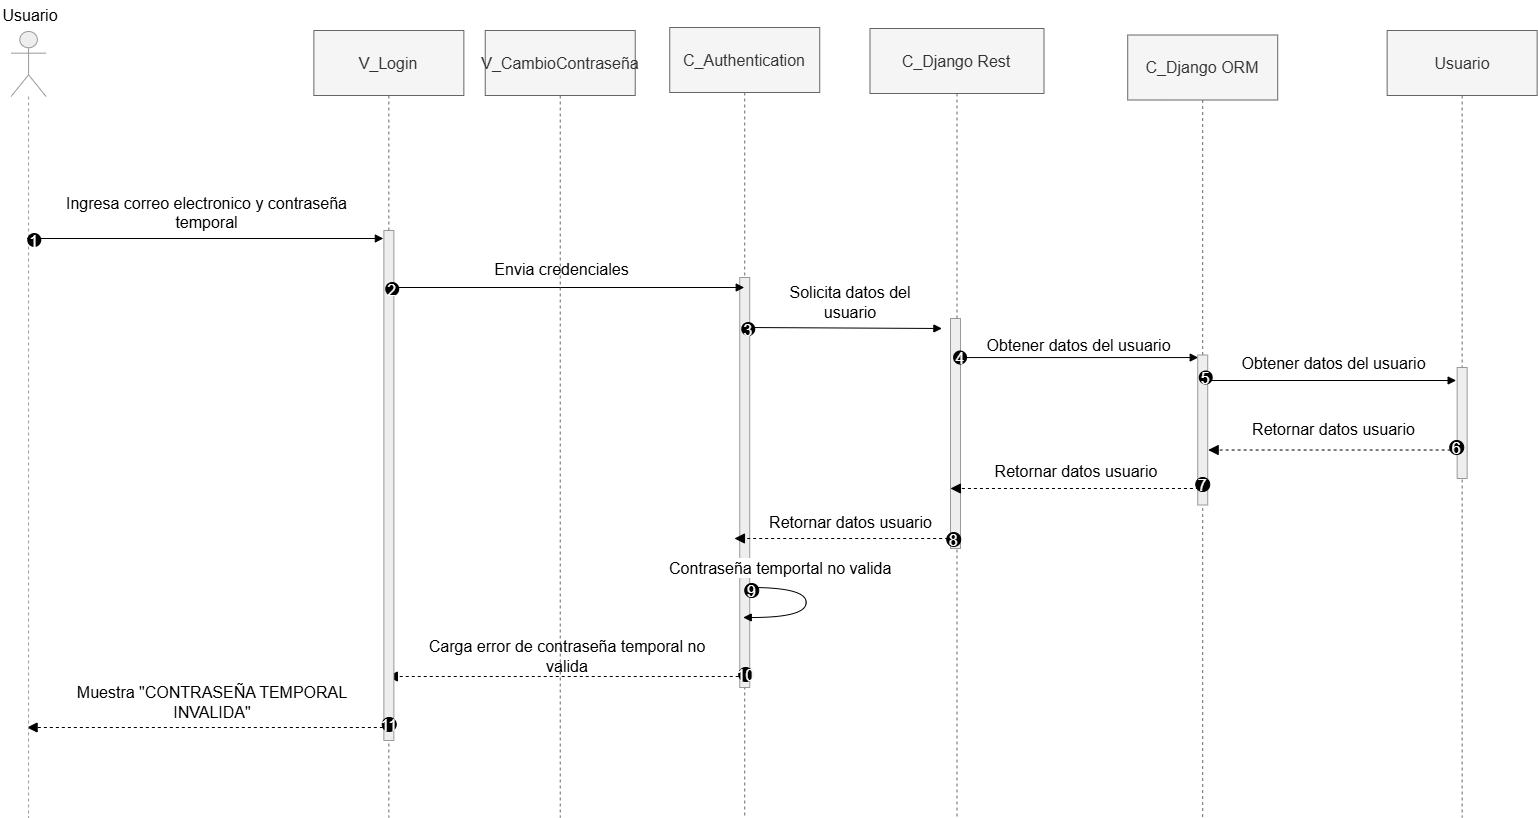

The diagram above was exported from draw.io. Its source (the exported page's mxGraphModel, read from the mxfile embedded in the PNG):
<mxGraphModel dx="1560" dy="940" grid="1" gridSize="10" guides="1" tooltips="1" connect="1" arrows="1" fold="1" page="1" pageScale="1" pageWidth="827" pageHeight="1169" math="0" shadow="0">
  <root>
    <mxCell id="0" />
    <mxCell id="1" parent="0" />
    <mxCell id="CPZsgldepNkBqfqC0azL-1" edge="1" parent="1" style="html=1;verticalAlign=middle;endArrow=block;dashed=1;endSize=8;curved=0;rounded=0;movable=1;resizable=1;rotatable=1;deletable=1;editable=1;locked=0;connectable=1;cloneable=0;endFill=1;fontSize=16;" target="CPZsgldepNkBqfqC0azL-36" value="">
      <mxGeometry relative="1" x="-0.0718" y="-10" as="geometry">
        <mxPoint as="offset" />
        <mxPoint x="538.3600000000006" y="877" as="sourcePoint" />
        <mxPoint x="376.8600000000006" y="877" as="targetPoint" />
      </mxGeometry>
    </mxCell>
    <mxCell id="CPZsgldepNkBqfqC0azL-2" edge="1" parent="1" style="html=1;verticalAlign=bottom;endArrow=block;dashed=1;endSize=8;curved=0;rounded=0;exitX=-0.038;exitY=0.537;exitDx=0;exitDy=0;exitPerimeter=0;movable=1;resizable=1;rotatable=1;deletable=1;editable=1;locked=0;connectable=1;cloneable=0;endFill=1;fontSize=16;" target="CPZsgldepNkBqfqC0azL-8" value="">
      <mxGeometry relative="1" as="geometry">
        <mxPoint x="894.2399999999993" y="826" as="sourcePoint" />
        <mxPoint x="707.5" y="827" as="targetPoint" />
      </mxGeometry>
    </mxCell>
    <mxCell id="CPZsgldepNkBqfqC0azL-3" edge="1" parent="1" style="html=1;verticalAlign=bottom;endArrow=block;curved=0;rounded=0;movable=1;resizable=1;rotatable=1;deletable=1;editable=1;locked=0;connectable=1;cloneable=0;fontSize=16;" value="">
      <mxGeometry relative="1" width="80" as="geometry">
        <mxPoint x="1349.6499999999992" y="530" as="sourcePoint" />
        <mxPoint x="1605.6499999999992" y="530" as="targetPoint" />
      </mxGeometry>
    </mxCell>
    <mxCell id="CPZsgldepNkBqfqC0azL-4" parent="1" style="shape=umlLifeline;perimeter=lifelinePerimeter;whiteSpace=wrap;container=1;dropTarget=0;collapsible=0;recursiveResize=0;outlineConnect=0;portConstraint=eastwest;newEdgeStyle={&quot;edgeStyle&quot;:&quot;elbowEdgeStyle&quot;,&quot;elbow&quot;:&quot;vertical&quot;,&quot;curved&quot;:0,&quot;rounded&quot;:0};size=65;fillColor=#f5f5f5;strokeColor=#666666;fontColor=#333333;movable=1;resizable=1;rotatable=1;deletable=1;editable=1;locked=0;connectable=1;cloneable=0;fontSize=16;" value="Usuario" vertex="1">
      <mxGeometry height="787" width="150" x="1536.6499999999992" y="180" as="geometry" />
    </mxCell>
    <mxCell id="CPZsgldepNkBqfqC0azL-5" edge="1" parent="1" source="CPZsgldepNkBqfqC0azL-7" style="html=1;verticalAlign=bottom;endArrow=block;curved=0;rounded=0;movable=1;resizable=1;rotatable=1;deletable=1;editable=1;locked=0;connectable=1;cloneable=0;fontSize=16;" value="">
      <mxGeometry relative="1" width="80" as="geometry">
        <mxPoint x="1091.7399999999993" y="507.0500000000002" as="sourcePoint" />
        <mxPoint x="1347.7399999999993" y="507.0500000000002" as="targetPoint" />
      </mxGeometry>
    </mxCell>
    <mxCell id="CPZsgldepNkBqfqC0azL-6" parent="1" style="shape=umlLifeline;perimeter=lifelinePerimeter;whiteSpace=wrap;container=1;dropTarget=0;collapsible=0;recursiveResize=0;outlineConnect=0;portConstraint=eastwest;newEdgeStyle={&quot;edgeStyle&quot;:&quot;elbowEdgeStyle&quot;,&quot;elbow&quot;:&quot;vertical&quot;,&quot;curved&quot;:0,&quot;rounded&quot;:0};size=65;fillColor=#f5f5f5;strokeColor=#666666;fontColor=#333333;movable=1;resizable=1;rotatable=1;deletable=1;editable=1;locked=0;connectable=1;cloneable=0;fontSize=16;" value="C_Django Rest" vertex="1">
      <mxGeometry height="789" width="174" x="1019.4899999999993" y="178" as="geometry" />
    </mxCell>
    <mxCell id="CPZsgldepNkBqfqC0azL-7" parent="CPZsgldepNkBqfqC0azL-6" style="points=[];perimeter=orthogonalPerimeter;outlineConnect=0;targetShapes=umlLifeline;portConstraint=eastwest;newEdgeStyle={&quot;edgeStyle&quot;:&quot;elbowEdgeStyle&quot;,&quot;elbow&quot;:&quot;vertical&quot;,&quot;curved&quot;:0,&quot;rounded&quot;:0};fillColor=light-dark(#eeeeee,#1f2020);strokeColor=light-dark(#999999,#cccccc);fontColor=light-dark(#333333,#cccccc);movable=1;resizable=1;rotatable=1;deletable=1;editable=1;locked=0;connectable=1;cloneable=0;fontSize=16;" value="" vertex="1">
      <mxGeometry height="230" width="10" x="80.5" y="290" as="geometry" />
    </mxCell>
    <mxCell id="CPZsgldepNkBqfqC0azL-8" parent="1" style="shape=umlLifeline;perimeter=lifelinePerimeter;whiteSpace=wrap;container=0;dropTarget=0;collapsible=0;recursiveResize=0;outlineConnect=0;portConstraint=eastwest;newEdgeStyle={&quot;edgeStyle&quot;:&quot;elbowEdgeStyle&quot;,&quot;elbow&quot;:&quot;vertical&quot;,&quot;curved&quot;:0,&quot;rounded&quot;:0};size=65;fillColor=#f5f5f5;strokeColor=#666666;fontColor=#333333;movable=1;resizable=1;rotatable=1;deletable=1;editable=1;locked=0;connectable=1;cloneable=0;fontSize=16;" value="V_Login" vertex="1">
      <mxGeometry height="787" width="150" x="463.3600000000006" y="180" as="geometry" />
    </mxCell>
    <mxCell id="CPZsgldepNkBqfqC0azL-9" parent="1" style="shape=umlLifeline;perimeter=lifelinePerimeter;whiteSpace=wrap;container=1;dropTarget=0;collapsible=0;recursiveResize=0;outlineConnect=0;portConstraint=eastwest;newEdgeStyle={&quot;edgeStyle&quot;:&quot;elbowEdgeStyle&quot;,&quot;elbow&quot;:&quot;vertical&quot;,&quot;curved&quot;:0,&quot;rounded&quot;:0};size=65;fillColor=#f5f5f5;strokeColor=#666666;fontColor=#333333;movable=1;resizable=1;rotatable=1;deletable=1;editable=1;locked=0;connectable=1;cloneable=0;fontSize=16;" value="C_Django ORM" vertex="1">
      <mxGeometry height="782.5" width="150" x="1277.2200000000007" y="184.5" as="geometry" />
    </mxCell>
    <mxCell id="CPZsgldepNkBqfqC0azL-10" parent="CPZsgldepNkBqfqC0azL-9" style="points=[];perimeter=orthogonalPerimeter;outlineConnect=0;targetShapes=umlLifeline;portConstraint=eastwest;newEdgeStyle={&quot;edgeStyle&quot;:&quot;elbowEdgeStyle&quot;,&quot;elbow&quot;:&quot;vertical&quot;,&quot;curved&quot;:0,&quot;rounded&quot;:0};fillColor=light-dark(#eeeeee,#1f2020);strokeColor=light-dark(#999999,#cccccc);fontColor=light-dark(#333333,#cccccc);movable=1;resizable=1;rotatable=1;deletable=1;editable=1;locked=0;connectable=1;cloneable=0;fontSize=16;" value="" vertex="1">
      <mxGeometry height="150" width="10" x="70" y="320" as="geometry" />
    </mxCell>
    <mxCell id="CPZsgldepNkBqfqC0azL-11" parent="1" style="text;html=1;whiteSpace=wrap;strokeColor=none;fillColor=none;align=center;verticalAlign=middle;rounded=0;movable=1;resizable=1;rotatable=1;deletable=1;editable=1;locked=0;connectable=1;cloneable=0;fontSize=16;" value="Usuario" vertex="1">
      <mxGeometry height="30" width="60" x="150" y="150" as="geometry" />
    </mxCell>
    <mxCell id="CPZsgldepNkBqfqC0azL-12" parent="1" style="shape=umlLifeline;perimeter=lifelinePerimeter;whiteSpace=wrap;container=1;dropTarget=0;collapsible=0;recursiveResize=0;outlineConnect=0;portConstraint=eastwest;newEdgeStyle={&quot;edgeStyle&quot;:&quot;elbowEdgeStyle&quot;,&quot;elbow&quot;:&quot;vertical&quot;,&quot;curved&quot;:0,&quot;rounded&quot;:0};size=65;fillColor=#f5f5f5;strokeColor=#666666;fontColor=#333333;movable=1;resizable=1;rotatable=1;deletable=1;editable=1;locked=0;connectable=1;cloneable=0;fontSize=16;" value="C_Authentication" vertex="1">
      <mxGeometry height="790" width="150" x="819.2399999999998" y="177" as="geometry" />
    </mxCell>
    <mxCell id="CPZsgldepNkBqfqC0azL-13" parent="CPZsgldepNkBqfqC0azL-12" style="points=[];perimeter=orthogonalPerimeter;outlineConnect=0;targetShapes=umlLifeline;portConstraint=eastwest;newEdgeStyle={&quot;edgeStyle&quot;:&quot;elbowEdgeStyle&quot;,&quot;elbow&quot;:&quot;vertical&quot;,&quot;curved&quot;:0,&quot;rounded&quot;:0};fillColor=light-dark(#eeeeee,#1f2020);strokeColor=light-dark(#999999,#cccccc);fontColor=light-dark(#333333,#cccccc);movable=1;resizable=1;rotatable=1;deletable=1;editable=1;locked=0;connectable=1;cloneable=0;fontSize=16;" value="" vertex="1">
      <mxGeometry height="410" width="10" x="70" y="250" as="geometry" />
    </mxCell>
    <mxCell id="CPZsgldepNkBqfqC0azL-14" edge="1" parent="CPZsgldepNkBqfqC0azL-12" style="curved=1;endArrow=block;rounded=0;movable=1;resizable=1;rotatable=1;deletable=1;editable=1;locked=0;connectable=1;cloneable=0;fontSize=16;" target="CPZsgldepNkBqfqC0azL-12" value="Contraseña temportal no valida">
      <mxGeometry relative="1" x="-0.5867" y="20" as="geometry">
        <mxPoint as="offset" />
        <Array as="points">
          <mxPoint x="136.44999999999982" y="560" />
          <mxPoint x="136.44999999999982" y="590" />
        </Array>
        <mxPoint x="81" y="560" as="sourcePoint" />
        <mxPoint x="86.71000000000004" y="590" as="targetPoint" />
      </mxGeometry>
    </mxCell>
    <mxCell id="CPZsgldepNkBqfqC0azL-15" edge="1" parent="1" source="CPZsgldepNkBqfqC0azL-36" style="html=1;verticalAlign=bottom;endArrow=block;curved=0;rounded=0;movable=1;resizable=1;rotatable=1;deletable=1;editable=1;locked=0;connectable=1;cloneable=0;fontSize=16;" value="">
      <mxGeometry relative="1" width="80" as="geometry">
        <mxPoint x="371.743333333332" y="388" as="sourcePoint" />
        <mxPoint x="532.8599999999988" y="388" as="targetPoint" />
      </mxGeometry>
    </mxCell>
    <mxCell id="CPZsgldepNkBqfqC0azL-16" parent="1" style="text;html=1;whiteSpace=wrap;strokeColor=none;fillColor=none;align=center;verticalAlign=bottom;rounded=0;movable=1;resizable=1;rotatable=1;deletable=1;editable=1;locked=0;connectable=1;cloneable=0;fontSize=16;" value="Ingresa correo electronico y contraseña temporal" vertex="1">
      <mxGeometry height="30" width="331.16" x="190.77000000000044" y="354" as="geometry" />
    </mxCell>
    <mxCell id="CPZsgldepNkBqfqC0azL-17" edge="1" parent="1" style="html=1;verticalAlign=bottom;endArrow=block;curved=0;rounded=0;movable=1;resizable=1;rotatable=1;deletable=1;editable=1;locked=0;connectable=1;cloneable=0;fontSize=16;" target="CPZsgldepNkBqfqC0azL-12" value="">
      <mxGeometry relative="1" width="80" as="geometry">
        <mxPoint x="539.2399999999998" y="437" as="sourcePoint" />
        <mxPoint x="835.7399999999993" y="438" as="targetPoint" />
      </mxGeometry>
    </mxCell>
    <mxCell id="CPZsgldepNkBqfqC0azL-18" edge="1" parent="1" style="html=1;verticalAlign=bottom;endArrow=block;curved=0;rounded=0;movable=1;resizable=1;rotatable=1;deletable=1;editable=1;locked=0;connectable=1;cloneable=0;fontSize=16;" value="">
      <mxGeometry relative="1" width="80" as="geometry">
        <mxPoint x="895.2433333333315" y="477" as="sourcePoint" />
        <mxPoint x="1091.4099999999994" y="478" as="targetPoint" />
      </mxGeometry>
    </mxCell>
    <mxCell id="CPZsgldepNkBqfqC0azL-19" parent="1" style="text;html=1;whiteSpace=wrap;strokeColor=none;fillColor=none;align=center;verticalAlign=middle;rounded=0;movable=1;resizable=1;rotatable=1;deletable=1;editable=1;locked=0;connectable=1;cloneable=0;fontSize=16;" value="Solicita datos del usuario" vertex="1">
      <mxGeometry height="30" width="160" x="920.27" y="437" as="geometry" />
    </mxCell>
    <mxCell id="CPZsgldepNkBqfqC0azL-20" parent="1" style="text;html=1;whiteSpace=wrap;strokeColor=none;fillColor=none;align=center;verticalAlign=middle;rounded=0;movable=1;resizable=1;rotatable=1;deletable=1;editable=1;locked=0;connectable=1;cloneable=0;fontSize=16;" value="Obtener datos del usuario" vertex="1">
      <mxGeometry height="30" width="196.55" x="1130.2600000000016" y="480" as="geometry" />
    </mxCell>
    <mxCell id="CPZsgldepNkBqfqC0azL-21" edge="1" parent="1" style="html=1;verticalAlign=bottom;endArrow=block;dashed=1;endSize=8;curved=0;rounded=0;movable=1;resizable=1;rotatable=1;deletable=1;editable=1;locked=0;connectable=1;cloneable=0;endFill=1;fontSize=16;" value="">
      <mxGeometry relative="1" as="geometry">
        <mxPoint x="1348.4299999999998" y="638" as="sourcePoint" />
        <mxPoint x="1099.9299999999998" y="638" as="targetPoint" />
      </mxGeometry>
    </mxCell>
    <mxCell id="CPZsgldepNkBqfqC0azL-22" parent="1" style="text;html=1;whiteSpace=wrap;strokeColor=none;fillColor=none;align=center;verticalAlign=middle;rounded=0;movable=1;resizable=1;rotatable=1;deletable=1;editable=1;locked=0;connectable=1;cloneable=0;fontSize=16;" value="Retornar datos usuario" vertex="1">
      <mxGeometry height="30" width="181.59" x="1135.4999999999995" y="606" as="geometry" />
    </mxCell>
    <mxCell id="CPZsgldepNkBqfqC0azL-23" edge="1" parent="1" style="html=1;verticalAlign=bottom;endArrow=block;dashed=1;endSize=8;curved=0;rounded=0;movable=1;resizable=1;rotatable=1;deletable=1;editable=1;locked=0;connectable=1;cloneable=0;endFill=1;fontSize=16;" value="">
      <mxGeometry relative="1" as="geometry">
        <mxPoint x="1097.6899999999982" y="688" as="sourcePoint" />
        <mxPoint x="883.9399999999982" y="688" as="targetPoint" />
      </mxGeometry>
    </mxCell>
    <mxCell id="CPZsgldepNkBqfqC0azL-24" parent="1" style="text;html=1;whiteSpace=wrap;strokeColor=none;fillColor=none;align=center;verticalAlign=middle;rounded=0;movable=1;resizable=1;rotatable=1;deletable=1;editable=1;locked=0;connectable=1;cloneable=0;fontSize=16;" value="Retornar datos usuario" vertex="1">
      <mxGeometry height="30" width="170.81" x="914.8600000000001" y="657" as="geometry" />
    </mxCell>
    <mxCell id="CPZsgldepNkBqfqC0azL-25" parent="1" style="shape=umlLifeline;perimeter=lifelinePerimeter;whiteSpace=wrap;container=1;dropTarget=0;collapsible=0;recursiveResize=0;outlineConnect=0;portConstraint=eastwest;newEdgeStyle={&quot;edgeStyle&quot;:&quot;elbowEdgeStyle&quot;,&quot;elbow&quot;:&quot;vertical&quot;,&quot;curved&quot;:0,&quot;rounded&quot;:0};size=65;fillColor=#f5f5f5;strokeColor=#666666;fontColor=#333333;movable=1;resizable=1;rotatable=1;deletable=1;editable=1;locked=0;connectable=1;cloneable=0;fontSize=16;" value="V_CambioContraseña" vertex="1">
      <mxGeometry height="787" width="150" x="634.7399999999998" y="180" as="geometry" />
    </mxCell>
    <mxCell id="CPZsgldepNkBqfqC0azL-26" parent="1" style="text;html=1;whiteSpace=wrap;strokeColor=none;fillColor=none;align=center;verticalAlign=middle;rounded=0;movable=1;resizable=1;rotatable=1;deletable=1;editable=1;locked=0;connectable=1;cloneable=0;fontSize=16;" value="Envia credenciales" vertex="1">
      <mxGeometry height="30" width="191.03" x="616.0599999999995" y="404" as="geometry" />
    </mxCell>
    <mxCell id="CPZsgldepNkBqfqC0azL-27" parent="1" style="text;html=1;whiteSpace=wrap;strokeColor=none;fillColor=none;align=center;verticalAlign=middle;rounded=0;movable=1;resizable=1;rotatable=1;deletable=1;editable=1;locked=0;connectable=1;cloneable=0;fontSize=16;" value="Carga error de contraseña temporal no valida" vertex="1">
      <mxGeometry height="30" width="307.9" x="562.8700000000008" y="790.5" as="geometry" />
    </mxCell>
    <mxCell id="CPZsgldepNkBqfqC0azL-28" edge="1" parent="1" style="html=1;verticalAlign=bottom;endArrow=block;curved=0;rounded=0;movable=1;resizable=1;rotatable=1;deletable=1;editable=1;locked=0;connectable=1;cloneable=0;fontSize=16;" value="">
      <mxGeometry relative="1" width="80" as="geometry">
        <mxPoint x="1091.7399999999993" y="518" as="sourcePoint" />
        <mxPoint x="1091.7399999999993" y="518" as="targetPoint" />
      </mxGeometry>
    </mxCell>
    <mxCell id="CPZsgldepNkBqfqC0azL-29" parent="1" style="points=[];perimeter=orthogonalPerimeter;outlineConnect=0;targetShapes=umlLifeline;portConstraint=eastwest;newEdgeStyle={&quot;edgeStyle&quot;:&quot;elbowEdgeStyle&quot;,&quot;elbow&quot;:&quot;vertical&quot;,&quot;curved&quot;:0,&quot;rounded&quot;:0};fillColor=light-dark(#eeeeee,#1f2020);strokeColor=light-dark(#999999,#cccccc);fontColor=light-dark(#333333,#cccccc);movable=1;resizable=1;rotatable=1;deletable=1;editable=1;locked=0;connectable=1;cloneable=0;fontSize=16;" value="" vertex="1">
      <mxGeometry height="111" width="10" x="1606.6499999999992" y="517" as="geometry" />
    </mxCell>
    <mxCell id="CPZsgldepNkBqfqC0azL-30" parent="1" style="text;html=1;whiteSpace=wrap;strokeColor=none;fillColor=none;align=center;verticalAlign=middle;rounded=0;movable=1;resizable=1;rotatable=1;deletable=1;editable=1;locked=0;connectable=1;cloneable=0;fontSize=16;" value="Obtener datos del usuario" vertex="1">
      <mxGeometry height="30" width="205.12" x="1380.8299999999995" y="498" as="geometry" />
    </mxCell>
    <mxCell id="CPZsgldepNkBqfqC0azL-31" edge="1" parent="1" style="html=1;verticalAlign=bottom;endArrow=block;dashed=1;endSize=8;curved=0;rounded=0;movable=1;resizable=1;rotatable=1;deletable=1;editable=1;locked=0;connectable=1;cloneable=0;endFill=1;fontSize=16;" value="">
      <mxGeometry relative="1" as="geometry">
        <mxPoint x="1606.1499999999992" y="599.5200000000004" as="sourcePoint" />
        <mxPoint x="1357.6499999999992" y="599.5200000000004" as="targetPoint" />
      </mxGeometry>
    </mxCell>
    <mxCell id="CPZsgldepNkBqfqC0azL-32" parent="1" style="text;html=1;whiteSpace=wrap;strokeColor=none;fillColor=none;align=center;verticalAlign=middle;rounded=0;movable=1;resizable=1;rotatable=1;deletable=1;editable=1;locked=0;connectable=1;cloneable=0;fontSize=16;" value="Retornar datos usuario" vertex="1">
      <mxGeometry height="30" width="176.53" x="1395.1199999999985" y="564" as="geometry" />
    </mxCell>
    <mxCell id="CPZsgldepNkBqfqC0azL-33" edge="1" parent="1" style="html=1;verticalAlign=bottom;endArrow=block;curved=0;rounded=0;movable=1;resizable=1;rotatable=1;deletable=1;editable=1;locked=0;connectable=1;cloneable=0;fontSize=16;" value="">
      <mxGeometry relative="1" width="80" as="geometry">
        <mxPoint x="1350.6499999999992" y="518" as="sourcePoint" />
        <mxPoint x="1350.6499999999992" y="518" as="targetPoint" />
      </mxGeometry>
    </mxCell>
    <mxCell id="CPZsgldepNkBqfqC0azL-34" edge="1" parent="1" source="CPZsgldepNkBqfqC0azL-35" style="html=1;verticalAlign=middle;endArrow=open;dashed=1;endSize=8;curved=0;rounded=0;movable=1;resizable=1;rotatable=1;deletable=1;editable=1;locked=0;connectable=1;cloneable=0;fontSize=16;" value="">
      <mxGeometry relative="1" x="0.0973" y="-10" as="geometry">
        <mxPoint as="offset" />
        <mxPoint x="533.5" y="877" as="sourcePoint" />
        <mxPoint x="538.3600000000006" y="877" as="targetPoint" />
      </mxGeometry>
    </mxCell>
    <mxCell id="CPZsgldepNkBqfqC0azL-35" parent="1" style="points=[];perimeter=orthogonalPerimeter;outlineConnect=0;targetShapes=umlLifeline;portConstraint=eastwest;newEdgeStyle={&quot;edgeStyle&quot;:&quot;elbowEdgeStyle&quot;,&quot;elbow&quot;:&quot;vertical&quot;,&quot;curved&quot;:0,&quot;rounded&quot;:0};fillColor=light-dark(#eeeeee,#1f2020);strokeColor=light-dark(#999999,#cccccc);fontColor=light-dark(#333333,#cccccc);movable=1;resizable=1;rotatable=1;deletable=1;editable=1;locked=0;connectable=1;cloneable=0;fontSize=16;" value="" vertex="1">
      <mxGeometry height="510" width="10" x="533.3599999999997" y="380" as="geometry" />
    </mxCell>
    <mxCell id="CPZsgldepNkBqfqC0azL-36" parent="1" style="shape=umlLifeline;perimeter=lifelinePerimeter;whiteSpace=wrap;container=1;dropTarget=0;collapsible=0;recursiveResize=0;outlineConnect=0;portConstraint=eastwest;newEdgeStyle={&quot;edgeStyle&quot;:&quot;elbowEdgeStyle&quot;,&quot;elbow&quot;:&quot;vertical&quot;,&quot;curved&quot;:0,&quot;rounded&quot;:0};participant=umlActor;verticalAlign=bottom;labelPosition=center;verticalLabelPosition=top;align=center;size=65;fillColor=light-dark(#eeeeee,#1f2020);strokeColor=light-dark(#999999,#cccccc);fontColor=light-dark(#333333,#cccccc);movable=1;resizable=1;rotatable=1;deletable=1;editable=1;locked=0;connectable=1;cloneable=0;fontSize=16;" value="" vertex="1">
      <mxGeometry height="786" width="35" x="160.57999999999993" y="181" as="geometry" />
    </mxCell>
    <mxCell id="CPZsgldepNkBqfqC0azL-38" parent="1" style="text;html=1;whiteSpace=wrap;strokeColor=none;fillColor=none;align=center;verticalAlign=middle;rounded=0;movable=1;resizable=1;rotatable=1;deletable=1;editable=1;locked=0;connectable=1;fontSize=16;" value="&lt;font&gt;Muestra &quot;CONTRASEÑA TEMPORAL INVALIDA&quot;&lt;/font&gt;" vertex="1">
      <mxGeometry height="30" width="297.71" x="213.0600000000013" y="837" as="geometry" />
    </mxCell>
    <mxCell id="CPZsgldepNkBqfqC0azL-39" parent="1" style="shape=waypoint;sketch=0;fillStyle=solid;size=6;pointerEvents=1;points=[];fillColor=none;resizable=1;rotatable=1;perimeter=centerPerimeter;snapToPoint=1;strokeColor=default;strokeWidth=5;align=center;verticalAlign=middle;fontFamily=Helvetica;fontSize=16;fontColor=light-dark(#FFFFFF,#000000);movable=1;deletable=1;editable=1;locked=0;connectable=1;cloneable=0;" value="3" vertex="1">
      <mxGeometry height="20" width="20" x="887.7399999999993" y="468.5" as="geometry" />
    </mxCell>
    <mxCell id="CPZsgldepNkBqfqC0azL-40" parent="1" style="shape=waypoint;sketch=0;fillStyle=solid;size=6;pointerEvents=1;points=[];fillColor=none;resizable=1;rotatable=1;perimeter=centerPerimeter;snapToPoint=1;strokeColor=default;strokeWidth=5;align=center;verticalAlign=middle;fontFamily=Helvetica;fontSize=16;fontColor=light-dark(#FFFFFF,#000000);movable=1;deletable=1;editable=1;locked=0;connectable=1;cloneable=0;" value="1" vertex="1">
      <mxGeometry height="20" width="20" x="173.77000000000044" y="379.5" as="geometry" />
    </mxCell>
    <mxCell id="CPZsgldepNkBqfqC0azL-41" parent="1" style="shape=waypoint;sketch=0;fillStyle=solid;size=6;pointerEvents=1;points=[];fillColor=none;resizable=1;rotatable=1;perimeter=centerPerimeter;snapToPoint=1;strokeColor=default;strokeWidth=5;align=center;verticalAlign=middle;fontFamily=Helvetica;fontSize=16;fontColor=light-dark(#FFFFFF,#000000);movable=1;deletable=1;editable=1;locked=0;connectable=1;cloneable=0;" value="2" vertex="1">
      <mxGeometry height="20" width="20" x="531.7366666666676" y="428.5" as="geometry" />
    </mxCell>
    <mxCell id="CPZsgldepNkBqfqC0azL-42" parent="1" style="shape=waypoint;sketch=0;fillStyle=solid;size=6;pointerEvents=1;points=[];fillColor=none;resizable=1;rotatable=1;perimeter=centerPerimeter;snapToPoint=1;strokeColor=default;strokeWidth=5;align=center;verticalAlign=middle;fontFamily=Helvetica;fontSize=16;fontColor=light-dark(#FFFFFF,#000000);movable=1;deletable=1;editable=1;locked=0;connectable=1;cloneable=0;" value="4" vertex="1">
      <mxGeometry height="20" width="20" x="1099.5799999999995" y="497" as="geometry" />
    </mxCell>
    <mxCell id="CPZsgldepNkBqfqC0azL-43" parent="1" style="shape=waypoint;sketch=0;fillStyle=solid;size=6;pointerEvents=1;points=[];fillColor=none;resizable=1;rotatable=1;perimeter=centerPerimeter;snapToPoint=1;strokeColor=default;strokeWidth=5;align=center;verticalAlign=middle;fontFamily=Helvetica;fontSize=16;fontColor=light-dark(#FFFFFF,#000000);movable=1;deletable=1;editable=1;locked=0;connectable=1;cloneable=0;" value="5" vertex="1">
      <mxGeometry height="20" width="20" x="1345.2399999999993" y="517" as="geometry" />
    </mxCell>
    <mxCell id="CPZsgldepNkBqfqC0azL-44" parent="1" style="ellipse;aspect=fixed;fillColor=#000000;align=center;fontColor=#FFFFFF;container=0;movable=1;resizable=1;rotatable=1;deletable=1;editable=1;locked=0;connectable=1;allowArrows=0;recursiveResize=0;expand=0;cloneable=0;fontSize=16;" value="6" vertex="1">
      <mxGeometry height="14" width="14" x="1599.2399999999993" y="590" as="geometry" />
    </mxCell>
    <mxCell id="CPZsgldepNkBqfqC0azL-45" parent="1" style="ellipse;aspect=fixed;fillColor=#000000;align=center;fontColor=#FFFFFF;container=0;movable=1;resizable=1;rotatable=1;deletable=1;editable=1;locked=0;connectable=1;allowArrows=0;recursiveResize=0;expand=0;cloneable=0;fontSize=16;" value="7" vertex="1">
      <mxGeometry height="14" width="14" x="1345.2399999999993" y="627" as="geometry" />
    </mxCell>
    <mxCell id="CPZsgldepNkBqfqC0azL-46" parent="1" style="ellipse;aspect=fixed;fillColor=#000000;align=center;fontColor=#FFFFFF;container=0;movable=1;resizable=1;rotatable=1;deletable=1;editable=1;locked=0;connectable=1;allowArrows=0;recursiveResize=0;expand=0;cloneable=0;fontSize=16;" value="8" vertex="1">
      <mxGeometry height="14" width="14" x="1096.2399999999993" y="682" as="geometry" />
    </mxCell>
    <mxCell id="CPZsgldepNkBqfqC0azL-47" parent="1" style="ellipse;aspect=fixed;fillColor=#000000;align=center;fontColor=#FFFFFF;container=0;movable=1;resizable=1;rotatable=1;deletable=1;editable=1;locked=0;connectable=1;allowArrows=0;recursiveResize=0;expand=0;cloneable=0;fontSize=16;" value="9" vertex="1">
      <mxGeometry height="14" width="14" x="894.2399999999993" y="733" as="geometry" />
    </mxCell>
    <mxCell id="CPZsgldepNkBqfqC0azL-48" parent="1" style="ellipse;aspect=fixed;fillColor=#000000;align=center;fontColor=#FFFFFF;container=0;movable=1;resizable=1;rotatable=1;deletable=1;editable=1;locked=0;connectable=1;allowArrows=0;recursiveResize=0;expand=0;cloneable=0;fontSize=16;" value="10" vertex="1">
      <mxGeometry height="14" width="14" x="888.2399999999993" y="817" as="geometry" />
    </mxCell>
    <mxCell id="CPZsgldepNkBqfqC0azL-49" parent="1" style="ellipse;aspect=fixed;fillColor=#000000;align=center;fontColor=#FFFFFF;container=0;movable=1;resizable=1;rotatable=1;deletable=1;editable=1;locked=0;connectable=1;allowArrows=0;recursiveResize=0;expand=0;cloneable=0;fontSize=16;" value="11" vertex="1">
      <mxGeometry height="14" width="14" x="531.7399999999998" y="867" as="geometry" />
    </mxCell>
  </root>
</mxGraphModel>